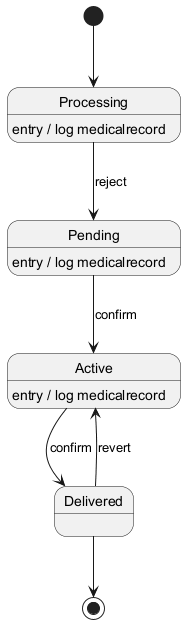

The diagram above was rendered by PlantUML. Its source (embedded in the PNG):
@startuml

[*] --> Processing
Processing --> Pending : reject
Processing : entry / log medicalrecord
Pending --> Active : confirm
Pending : entry / log medicalrecord
Active --> Delivered : confirm
Active : entry / log medicalrecord
Delivered --> Active : revert
Delivered --> [*]
@enduml